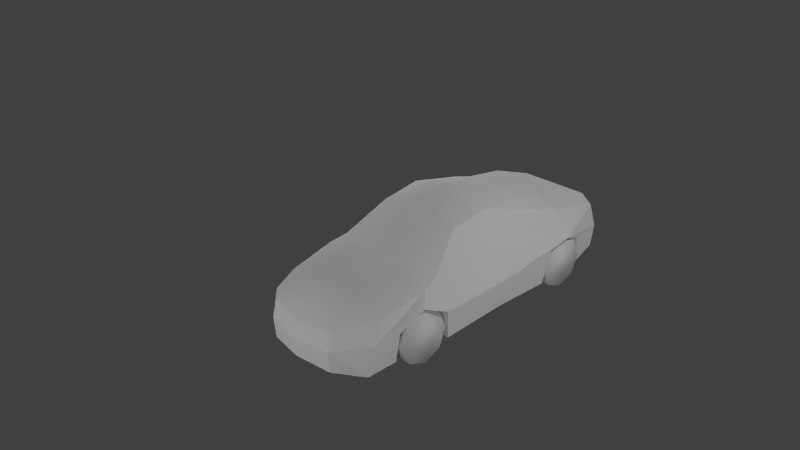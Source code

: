 # Source: BakedRoberyCar.blend  (saved by Blender 2.71.0; exported with 4.5.12 LTS)
import bpy
from mathutils import Matrix  # noqa: F401  (used for matrix-valued properties, if any)

bpy.ops.wm.read_factory_settings(use_empty=True)
scene = bpy.context.scene
scene.name = 'Scene'

# ---- collections
col_collection_1 = bpy.data.collections.new('Collection 1'); scene.collection.children.link(col_collection_1)

# ---- materials (node trees are filled in below, after node groups)
mat_bakingmaterial = bpy.data.materials.new('BakingMaterial')
mat_bakingmaterial.alpha_threshold = 0.0
mat_bakingmaterial.use_transparent_shadow = False
mat_bakingmaterial.roughness = 0.5
mat_bakingmaterial.line_color = (0.0, 0.0, 0.0, 1.0)

# ---- material node trees

# ---- world
world_world = bpy.data.worlds.new('World'); scene.world = world_world
world_world.color = (0.05088, 0.05088, 0.05088)
world_world.use_sun_shadow = False
world_world.sun_shadow_jitter_overblur = 0.0
world_world.cycles.sampling_method = 'MANUAL'
world_world.cycles.sample_map_resolution = 256

# ---- cameras
cam_camera = bpy.data.cameras.new('Camera')
cam_camera.clip_end = 100.0
cam_camera.lens = 35.0
cam_camera.sensor_width = 32.0
cam_camera.sensor_height = 18.0
cam_camera.ortho_scale = 7.314
cam_camera.dof.focus_distance = 0.0
cam_camera.dof.aperture_fstop = 128.0

# ---- lights
light_lamp_007 = bpy.data.lights.new('Lamp.007', 'POINT')
light_lamp_007.transmission_factor = 0.0
light_lamp_007.cutoff_distance = 30.0
light_lamp_007.energy = 100.0
light_lamp_007.shadow_buffer_clip_start = 1.001
light_lamp_007.shadow_soft_size = 0.1
light_lamp_007.shadow_maximum_resolution = 0.006
light_lamp_007.use_absolute_resolution = True
light_lamp_007.cycles.use_multiple_importance_sampling = False
light_lamp_006 = bpy.data.lights.new('Lamp.006', 'POINT')
light_lamp_006.transmission_factor = 0.0
light_lamp_006.cutoff_distance = 30.0
light_lamp_006.energy = 100.0
light_lamp_006.shadow_buffer_clip_start = 1.001
light_lamp_006.shadow_soft_size = 0.1
light_lamp_006.shadow_maximum_resolution = 0.006
light_lamp_006.use_absolute_resolution = True
light_lamp_006.cycles.use_multiple_importance_sampling = False
light_lamp_005 = bpy.data.lights.new('Lamp.005', 'POINT')
light_lamp_005.transmission_factor = 0.0
light_lamp_005.cutoff_distance = 30.0
light_lamp_005.energy = 100.0
light_lamp_005.shadow_buffer_clip_start = 1.001
light_lamp_005.shadow_soft_size = 0.1
light_lamp_005.shadow_maximum_resolution = 0.006
light_lamp_005.use_absolute_resolution = True
light_lamp_005.cycles.use_multiple_importance_sampling = False
light_lamp_004 = bpy.data.lights.new('Lamp.004', 'POINT')
light_lamp_004.transmission_factor = 0.0
light_lamp_004.cutoff_distance = 30.0
light_lamp_004.energy = 100.0
light_lamp_004.shadow_buffer_clip_start = 1.001
light_lamp_004.shadow_soft_size = 0.1
light_lamp_004.shadow_maximum_resolution = 0.006
light_lamp_004.use_absolute_resolution = True
light_lamp_004.cycles.use_multiple_importance_sampling = False
light_lamp_003 = bpy.data.lights.new('Lamp.003', 'POINT')
light_lamp_003.transmission_factor = 0.0
light_lamp_003.cutoff_distance = 30.0
light_lamp_003.energy = 100.0
light_lamp_003.shadow_buffer_clip_start = 1.001
light_lamp_003.shadow_soft_size = 0.1
light_lamp_003.shadow_maximum_resolution = 0.006
light_lamp_003.use_absolute_resolution = True
light_lamp_003.cycles.use_multiple_importance_sampling = False
light_lamp_002 = bpy.data.lights.new('Lamp.002', 'POINT')
light_lamp_002.transmission_factor = 0.0
light_lamp_002.cutoff_distance = 30.0
light_lamp_002.energy = 100.0
light_lamp_002.shadow_buffer_clip_start = 1.001
light_lamp_002.shadow_soft_size = 0.1
light_lamp_002.shadow_maximum_resolution = 0.006
light_lamp_002.use_absolute_resolution = True
light_lamp_002.cycles.use_multiple_importance_sampling = False
light_lamp_001 = bpy.data.lights.new('Lamp.001', 'POINT')
light_lamp_001.transmission_factor = 0.0
light_lamp_001.cutoff_distance = 30.0
light_lamp_001.energy = 100.0
light_lamp_001.shadow_buffer_clip_start = 1.001
light_lamp_001.shadow_soft_size = 0.1
light_lamp_001.shadow_maximum_resolution = 0.006
light_lamp_001.use_absolute_resolution = True
light_lamp_001.cycles.use_multiple_importance_sampling = False
light_lamp = bpy.data.lights.new('Lamp', 'POINT')
light_lamp.transmission_factor = 0.0
light_lamp.cutoff_distance = 30.0
light_lamp.energy = 100.0
light_lamp.shadow_buffer_clip_start = 1.001
light_lamp.shadow_soft_size = 0.1
light_lamp.shadow_maximum_resolution = 0.006
light_lamp.use_absolute_resolution = True
light_lamp.cycles.use_multiple_importance_sampling = False

# ---- meshes
me_cube_001 = bpy.data.meshes.new('Cube.001')
me_cube_001.from_pydata([(-0.8939, -0.7292, 0.1993), (-0.7081, -0.8197, -0.01921), (-0.8939, -0.8197, 0.4179), (-0.7081, -1.038, -0.1097), (-0.8939, -1.038, 0.5084), (-0.7081, -1.257, -0.01921), (-0.8939, -1.257, 0.4179), (-0.7081, -1.347, 0.1993), (-0.8939, -1.347, 0.1993), (-0.7081, -1.257, 0.4179), (-0.8939, -1.257, -0.01921), (-0.7081, -1.038, 0.5084), (-0.8939, -1.038, -0.1097), (-0.7081, -0.8197, 0.4179), (-0.8939, -0.8197, -0.01921), (-0.7081, -0.7292, 0.1993), (0.6447, -0.7292, 0.1993), (0.8305, -0.8197, -0.01921), (0.6447, -0.8197, 0.4179), (0.8305, -1.038, -0.1097), (0.6447, -1.038, 0.5084), (0.8305, -1.257, -0.01921), (0.6447, -1.257, 0.4179), (0.8305, -1.347, 0.1993), (0.6447, -1.347, 0.1993), (0.8305, -1.257, 0.4179), (0.6447, -1.257, -0.01921), (0.8305, -1.038, 0.5084), (0.6447, -1.038, -0.1097), (0.8305, -0.8197, 0.4179), (0.6447, -0.8197, -0.01921), (0.8305, -0.7292, 0.1993), (0.6447, 1.568, 0.1993), (0.8305, 1.478, -0.01921), (0.6447, 1.478, 0.4179), (0.8305, 1.259, -0.1097), (0.6447, 1.259, 0.5084), (0.8305, 1.041, -0.01921), (0.6447, 1.041, 0.4179), (0.8305, 0.9502, 0.1993), (0.6447, 0.9502, 0.1993), (0.8305, 1.041, 0.4179), (0.6447, 1.041, -0.01921), (0.8305, 1.259, 0.5084), (0.6447, 1.259, -0.1097), (0.8305, 1.478, 0.4179), (0.6447, 1.478, -0.01921), (0.8305, 1.568, 0.1993), (-0.8939, 1.568, 0.1993), (-0.7081, 1.478, -0.01921), (-0.8939, 1.478, 0.4179), (-0.7081, 1.259, -0.1097), (-0.8939, 1.259, 0.5084), (-0.7081, 1.041, -0.01921), (-0.8939, 1.041, 0.4179), (-0.7081, 0.9502, 0.1993), (-0.8939, 0.9502, 0.1993), (-0.7081, 1.041, 0.4179), (-0.8939, 1.041, -0.01921), (-0.7081, 1.259, 0.5084), (-0.8939, 1.259, -0.1097), (-0.7081, 1.478, 0.4179), (-0.8939, 1.478, -0.01921), (-0.7081, 1.568, 0.1993), (-0.7993, -1.76, 0.02746), (-0.7866, 1.95, 0.1277), (0.7139, 1.994, 0.1277), (0.7514, -1.752, 0.02746), (-0.7578, -1.493, 0.5595), (-0.7866, 1.926, 0.7058), (0.7139, 1.926, 0.7058), (0.6737, -1.485, 0.5595), (-0.0105, -2.013, 0.4532), (-0.0105, -2.062, 0.06058), (0.4378, -1.987, 0.04336), (0.4378, -1.929, 0.4824), (-0.4588, -1.929, 0.4824), (-0.4588, -1.987, 0.04336), (-0.0105, 2.137, 0.7038), (-0.0105, 2.209, 0.1643), (0.4378, 2.134, 0.7039), (0.4378, 2.131, 0.1462), (-0.4588, 2.131, 0.1462), (-0.4588, 2.134, 0.7039), (0.5005, 0.2119, 1.15), (0.8061, 0.213, 0.06058), (0.7207, -0.9243, 0.6688), (0.6437, 1.188, 0.008914), (0.6555, 1.305, 0.8297), (0.8429, -0.7061, 0.06058), (-0.5775, 0.2092, 1.15), (-0.8831, 0.2088, 0.06058), (-0.7217, 1.303, 0.8297), (-0.9115, -0.7125, 0.06058), (-0.8004, -0.93, 0.6741), (-0.6925, 1.186, 0.008914), (0.4732, 0.8357, 1.023), (-0.5447, 0.8338, 1.023), (0.5017, -0.289, 1.077), (-0.5668, -0.2923, 1.077), (-0.8341, -1.683, 0.3613), (0.7702, -1.674, 0.3613), (0.8794, -0.7446, 0.4113), (0.838, 1.273, 0.6249), (-0.9147, 1.271, 0.6245), (-0.02664, -0.834, 0.7539), (-0.01857, -1.506, 0.6812), (-0.4854, -1.445, 0.6424), (0.4483, -1.445, 0.6424), (-0.7817, 0.2084, 0.8056), (-0.955, -0.742, 0.3942), (0.6698, -0.7236, 0.7372), (-0.7424, -0.7284, 0.7395), (-0.03851, 0.2106, 1.25), (-0.03873, -0.1413, 1.179), (0.7046, 0.2121, 0.8056), (-0.03579, 0.8188, 1.148), (-0.0331, 1.466, 0.9142), (-0.03256, -0.3977, 1.097), (0.3404, 1.716, 0.8158), (-0.4099, 1.716, 0.8158), (-0.03471, 1.717, 0.8491), (-0.02261, 2.01, 0.7227), (-0.7866, 2.055, 0.3832), (-0.4588, 2.185, 0.4511), (-0.0105, 2.259, 0.474), (0.4378, 2.185, 0.4511), (0.7139, 2.048, 0.3832), (0.8725, 1.273, 0.5358), (-0.9439, 1.271, 0.5355), (-0.0105, -2.089, 0.2961), (0.4378, -2.008, 0.2948), (-0.4588, -2.008, 0.2948), (0.8498, 0.2131, 0.3999), (-0.9268, 0.2087, 0.3999), (0.3469, -0.8804, 0.7243), (-0.4137, -0.8832, 0.7269), (0.8027, -1.357, 0.385), (-0.8725, -1.36, 0.3765), (0.7756, -1.393, 0.05197), (-0.8343, -1.401, 0.05197), (0.8411, -1.051, 0.5532), (-0.9137, -1.051, 0.5404), (0.6318, -1.05, 0.05627), (0.6388, -0.7301, 0.05842), (0.6003, -1.357, 0.05412), (-0.6954, -1.056, 0.05627), (-0.7049, -0.7353, 0.05842), (-0.6614, -1.363, 0.05412), (-0.9353, 0.9879, 0.4793), (0.8611, 0.9912, 0.4788), (-0.8653, 1.584, 0.4111), (0.7932, 1.582, 0.4107), (0.8184, 0.9089, 0.05357), (-0.89, 0.9058, 0.05417), (0.7723, 1.627, 0.06921), (-0.8418, 1.626, 0.06893), (-0.6874, 1.536, 0.03893), (0.6282, 1.538, 0.03906), (-0.7124, 0.9224, 0.03153), (0.6522, 0.9245, 0.03125), (-0.7108, 1.214, 0.5355), (-0.7165, 0.9315, 0.4793), (-0.6464, 1.528, 0.4111), (0.6555, 1.216, 0.5358), (0.6442, 0.9348, 0.4788), (0.5762, 1.525, 0.4107), (-0.738, -0.742, 0.3942), (-0.6555, -1.36, 0.3765), (-0.6968, -1.051, 0.5404), (0.6711, -0.7446, 0.4113), (0.5944, -1.357, 0.385), (0.6328, -1.051, 0.5532)], [], [(14, 0, 15, 1), (12, 14, 1, 3), (10, 12, 3, 5), (8, 10, 5, 7), (6, 8, 7, 9), (4, 6, 9, 11), (2, 4, 11, 13), (0, 2, 13, 15), (15, 13, 11, 9, 7, 5, 3, 1), (2, 0, 14, 12, 10, 8, 6, 4), (30, 16, 31, 17), (28, 30, 17, 19), (26, 28, 19, 21), (24, 26, 21, 23), (22, 24, 23, 25), (20, 22, 25, 27), (18, 20, 27, 29), (16, 18, 29, 31), (31, 29, 27, 25, 23, 21, 19, 17), (18, 16, 30, 28, 26, 24, 22, 20), (46, 32, 47, 33), (44, 46, 33, 35), (42, 44, 35, 37), (40, 42, 37, 39), (38, 40, 39, 41), (36, 38, 41, 43), (34, 36, 43, 45), (32, 34, 45, 47), (47, 45, 43, 41, 39, 37, 35, 33), (34, 32, 46, 44, 42, 40, 38, 36), (62, 48, 63, 49), (60, 62, 49, 51), (58, 60, 51, 53), (56, 58, 53, 55), (54, 56, 55, 57), (52, 54, 57, 59), (50, 52, 59, 61), (48, 50, 61, 63), (63, 61, 59, 57, 55, 53, 51, 49), (50, 48, 62, 60, 58, 56, 54, 52), (104, 69, 123, 151, 129), (83, 124, 123, 69), (68, 100, 132, 76), (64, 140, 148, 146, 147, 93, 91, 154, 159, 95, 157, 156, 65, 82, 79, 81, 66, 155, 158, 87, 160, 153, 85, 89, 144, 143, 145, 139, 67, 74, 73, 77), (131, 130, 73, 74), (75, 131, 101, 71), (81, 79, 125, 126), (123, 124, 82, 65), (127, 66, 81, 126), (109, 90, 97, 92), (84, 98, 111, 115), (68, 76, 107), (73, 130, 132, 77), (72, 76, 132, 130), (91, 134, 149, 154), (86, 71, 101, 137, 141, 102), (99, 90, 109, 112), (64, 100, 138, 140), (110, 94, 112, 109), (94, 136, 105, 112), (86, 111, 105, 135), (84, 115, 88, 96), (88, 103, 70), (75, 72, 130, 131), (99, 118, 114), (98, 114, 118), (99, 112, 105, 118), (98, 118, 105, 111), (124, 125, 79, 82), (125, 124, 83, 78), (125, 78, 80, 126), (70, 127, 126, 80), (98, 84, 113, 114), (99, 114, 113, 90), (97, 90, 113, 116), (96, 116, 113, 84), (88, 115, 103), (92, 104, 109), (109, 104, 129, 149, 134), (77, 132, 100, 64), (88, 117, 116, 96), (92, 97, 116, 117), (117, 120, 92), (120, 117, 121), (119, 121, 117), (117, 88, 119), (70, 119, 88), (70, 80, 119), (119, 80, 122), (121, 119, 122), (121, 122, 120), (120, 122, 83), (69, 120, 83), (78, 83, 122), (78, 122, 80), (69, 92, 120), (85, 133, 102, 89), (115, 102, 133), (115, 133, 150, 128, 103), (85, 153, 150, 133), (110, 109, 134), (91, 93, 110, 134), (103, 128, 152, 127, 70), (66, 127, 152, 155), (68, 94, 110, 142, 138, 100), (111, 86, 102, 115), (107, 76, 72, 106), (75, 108, 106, 72), (75, 71, 108), (105, 136, 107, 106), (94, 68, 107, 136), (105, 106, 108, 135), (86, 135, 108, 71), (67, 101, 131, 74), (67, 139, 137, 101), (92, 69, 104), (65, 156, 151, 123), (149, 129, 161, 162), (129, 151, 163, 161), (128, 150, 165, 164), (152, 128, 164, 166), (138, 142, 169, 168), (142, 110, 167, 169), (141, 137, 171, 172), (102, 141, 172, 170), (143, 144, 170, 172, 171, 145), (137, 139, 145, 171), (102, 170, 144, 89), (146, 148, 168, 169, 167, 147), (138, 168, 148, 140), (110, 93, 147, 167), (159, 162, 161, 163, 157, 95), (157, 163, 151, 156), (149, 162, 159, 154), (160, 87, 158, 166, 164, 165), (150, 153, 160, 165), (155, 152, 166, 158)])
me_cube_001.polygons.foreach_set('use_smooth', [1, 1, 1, 1, 1, 1, 1, 1, 1, 1, 1, 1, 1, 1, 1, 1, 1, 1, 1, 1, 1, 1, 1, 1, 1, 1, 1, 1, 1, 1, 1, 1, 1, 1, 1, 1, 1, 1, 1, 1, 0, 0, 0, 0, 0, 0, 0, 0, 0, 0, 0, 1, 0, 0, 0, 0, 0, 0, 0, 1, 1, 0, 0, 0, 1, 1, 1, 1, 0, 0, 0, 0, 1, 1, 1, 1, 0, 0, 0, 0, 1, 1, 0, 0, 0, 0, 0, 0, 0, 0, 0, 0, 0, 0, 0, 0, 0, 0, 0, 0, 0, 0, 0, 0, 0, 0, 1, 1, 1, 1, 1, 1, 1, 0, 0, 0, 0, 0, 0, 0, 0, 0, 0, 0, 0, 0, 0, 0, 0, 0, 0, 0, 0, 0, 0, 0, 0])
_uv = me_cube_001.uv_layers.new(name='Baking Map')
_uv.uv.foreach_set('vector', [0.9304, 0.8816, 0.9301, 0.9198, 0.8977, 0.9198, 0.8981, 0.8816, 0.9622, 0.1903, 0.9622, 0.1524, 0.9946, 0.1524, 0.9946, 0.1903, 0.9622, 0.2286, 0.9622, 0.1903, 0.9946, 0.1903, 0.9946, 0.2286, 0.4064, 0.9524, 0.4064, 0.9147, 0.4388, 0.9147, 0.4388, 0.9524, 0.4064, 0.9909, 0.4064, 0.9524, 0.4388, 0.9524, 0.4388, 0.9909, 0.7668, 0.9503, 0.7668, 0.9126, 0.7992, 0.9126, 0.7992, 0.9503, 0.7668, 0.9888, 0.7668, 0.9503, 0.7992, 0.9503, 0.7992, 0.9888, 0.9301, 0.9198, 0.9304, 0.9578, 0.8981, 0.9578, 0.8977, 0.9198, 0.5998, 0.7652, 0.5707, 0.7361, 0.5707, 0.6948, 0.5998, 0.6656, 0.6409, 0.6656, 0.67, 0.6947, 0.67, 0.736, 0.6409, 0.7652, 0.6699, 0.8358, 0.6408, 0.8649, 0.5998, 0.8647, 0.5707, 0.8355, 0.5707, 0.7943, 0.5998, 0.7652, 0.6408, 0.7653, 0.6699, 0.7946, 0.8977, 0.8816, 0.8973, 0.9198, 0.8649, 0.9198, 0.8653, 0.8816, 0.9622, 0.2665, 0.9622, 0.2286, 0.9946, 0.2286, 0.9946, 0.2665, 0.9622, 0.3048, 0.9622, 0.2665, 0.9946, 0.2665, 0.9946, 0.3048, 0.4388, 0.9524, 0.4388, 0.9147, 0.4712, 0.9147, 0.4712, 0.9524, 0.4388, 0.9909, 0.4388, 0.9524, 0.4712, 0.9524, 0.4712, 0.9909, 0.9513, 0.7007, 0.9513, 0.663, 0.9837, 0.663, 0.9837, 0.7007, 0.9513, 0.7392, 0.9513, 0.7007, 0.9837, 0.7007, 0.9837, 0.7392, 0.8973, 0.9198, 0.8977, 0.9578, 0.8653, 0.9578, 0.8649, 0.9198, 0.0702, 0.7445, 0.09928, 0.7737, 0.09928, 0.8149, 0.0702, 0.8441, 0.02908, 0.8441, 0.0, 0.815, 3.116e-08, 0.7738, 0.02908, 0.7446, 0.09912, 0.9147, 0.07009, 0.9438, 0.02903, 0.9437, 3.116e-08, 0.9144, 0.0, 0.8732, 0.02903, 0.8441, 0.07009, 0.8442, 0.09912, 0.8735, 0.9632, 0.8816, 0.9628, 0.9198, 0.9304, 0.9198, 0.9308, 0.8816, 0.9622, 0.1141, 0.9622, 0.07621, 0.9946, 0.07621, 0.9946, 0.1141, 0.9622, 0.1524, 0.9622, 0.1141, 0.9946, 0.1141, 0.9946, 0.1524, 0.7992, 0.9503, 0.7992, 0.9126, 0.8316, 0.9126, 0.8316, 0.9503, 0.7992, 0.9888, 0.7992, 0.9503, 0.8316, 0.9503, 0.8316, 0.9888, 0.9489, 0.81, 0.9489, 0.7723, 0.9813, 0.7723, 0.9813, 0.81, 0.9489, 0.8485, 0.9489, 0.81, 0.9813, 0.81, 0.9813, 0.8485, 0.9628, 0.9198, 0.9632, 0.9578, 0.9308, 0.9578, 0.9304, 0.9198, 0.2688, 0.7445, 0.2979, 0.7737, 0.2979, 0.8149, 0.2688, 0.8441, 0.2276, 0.8441, 0.1986, 0.815, 0.1986, 0.7738, 0.2276, 0.7446, 0.2974, 0.9147, 0.2683, 0.9438, 0.2273, 0.9437, 0.1982, 0.9144, 0.1982, 0.8732, 0.2273, 0.8441, 0.2683, 0.8442, 0.2974, 0.8735, 0.7408, 0.8796, 0.7404, 0.9179, 0.7081, 0.9179, 0.7085, 0.8796, 0.9622, 0.03792, 0.9622, 1.247e-07, 0.9946, 0.0, 0.9946, 0.03792, 0.9622, 0.07621, 0.9622, 0.03792, 0.9946, 0.03792, 0.9946, 0.07621, 0.8316, 0.9503, 0.8316, 0.9126, 0.864, 0.9126, 0.864, 0.9503, 0.8316, 0.9888, 0.8316, 0.9503, 0.864, 0.9503, 0.864, 0.9888, 0.3438, 0.9348, 0.3439, 0.8971, 0.3762, 0.8971, 0.3762, 0.9348, 0.3439, 0.9733, 0.3438, 0.9348, 0.3762, 0.9348, 0.3762, 0.9733, 0.7404, 0.9179, 0.7408, 0.9558, 0.7085, 0.9558, 0.7081, 0.9179, 0.1695, 0.7445, 0.1986, 0.7737, 0.1986, 0.8149, 0.1695, 0.8441, 0.1284, 0.8441, 0.09928, 0.815, 0.09928, 0.7738, 0.1284, 0.7446, 0.1982, 0.9147, 0.1692, 0.9438, 0.1282, 0.9437, 0.09912, 0.9144, 0.09912, 0.8732, 0.1282, 0.8441, 0.1692, 0.8442, 0.1982, 0.8735, 0.6687, 0.1367, 0.6533, 0.02208, 0.7094, 0.0, 0.7053, 0.08218, 0.6846, 0.1368, 0.3057, 0.839, 0.3497, 0.8388, 0.3617, 0.8965, 0.3057, 0.8971, 0.4064, 0.6483, 0.4417, 0.635, 0.4547, 0.7004, 0.4217, 0.7004, 0.2837, 0.05092, 0.2906, 0.1135, 0.2606, 0.1205, 0.2672, 0.1739, 0.2696, 0.2298, 0.3057, 0.2333, 0.3029, 0.394, 0.3057, 0.5155, 0.2748, 0.5188, 0.2719, 0.5649, 0.2718, 0.6259, 0.2989, 0.6411, 0.2901, 0.6975, 0.2334, 0.7299, 0.1554, 0.7445, 0.07714, 0.732, 0.02871, 0.7087, 0.01769, 0.645, 0.04259, 0.6291, 0.0391, 0.5683, 0.037, 0.5223, 0.008001, 0.52, 0.008536, 0.3986, 0.0, 0.2384, 0.03551, 0.2338, 0.036, 0.1779, 0.04078, 0.1244, 0.01015, 0.1185, 0.01353, 0.05596, 0.06763, 0.01429, 0.1456, 0.0, 0.2239, 0.01221, 0.4547, 0.8567, 0.4548, 0.7785, 0.4957, 0.7785, 0.4984, 0.8567, 0.5685, 0.9318, 0.538, 0.9498, 0.5377, 0.892, 0.5685, 0.8543, 0.403, 0.6828, 0.3997, 0.7606, 0.3456, 0.7603, 0.3497, 0.6825, 0.3617, 0.8965, 0.3497, 0.8388, 0.4029, 0.8391, 0.4064, 0.897, 0.3618, 0.635, 0.4064, 0.6352, 0.403, 0.6828, 0.3497, 0.6825, 0.6338, 0.3215, 0.5707, 0.3207, 0.5929, 0.2119, 0.63, 0.1305, 0.7668, 0.3444, 0.7788, 0.257, 0.8393, 0.1804, 0.8291, 0.3435, 0.8569, 0.9126, 0.7812, 0.8604, 0.8649, 0.8652, 0.4957, 0.7785, 0.4548, 0.7785, 0.4547, 0.7004, 0.4984, 0.7004, 0.4271, 0.7785, 0.4217, 0.7004, 0.4547, 0.7004, 0.4548, 0.7785, 0.7647, 0.3223, 0.7066, 0.3221, 0.6939, 0.1861, 0.7668, 0.2008, 0.8515, 0.1452, 0.8691, 0.04732, 0.9045, 0.01391, 0.9012, 0.06911, 0.8728, 0.1226, 0.8984, 0.1758, 0.5826, 0.4082, 0.5707, 0.3207, 0.6338, 0.3215, 0.6435, 0.4848, 0.7668, 0.6656, 0.7095, 0.6518, 0.7079, 0.5956, 0.7635, 0.6029, 0.7069, 0.4879, 0.6556, 0.5201, 0.6435, 0.4848, 0.6338, 0.3215, 0.5707, 0.5352, 0.5034, 0.527, 0.436, 0.5182, 0.5608, 0.5003, 0.3057, 0.5329, 0.3147, 0.4983, 0.436, 0.5182, 0.3709, 0.5258, 0.7668, 0.3444, 0.8291, 0.3435, 0.8259, 0.5342, 0.7894, 0.4531, 0.8259, 0.5342, 0.8636, 0.5278, 0.849, 0.6422, 0.4217, 0.8567, 0.4271, 0.7785, 0.4548, 0.7785, 0.4547, 0.8567, 0.5308, 0.4255, 0.4376, 0.4436, 0.4389, 0.3992, 0.3446, 0.4241, 0.4389, 0.3992, 0.4376, 0.4436, 0.5308, 0.4255, 0.5608, 0.5003, 0.436, 0.5182, 0.4376, 0.4436, 0.3446, 0.4241, 0.4376, 0.4436, 0.436, 0.5182, 0.3147, 0.4983, 0.3497, 0.8388, 0.3456, 0.7603, 0.3997, 0.7606, 0.4029, 0.8391, 0.3456, 0.7603, 0.3497, 0.8388, 0.3057, 0.839, 0.3057, 0.7609, 0.3456, 0.7603, 0.3057, 0.7609, 0.3058, 0.6827, 0.3497, 0.6825, 0.3057, 0.6355, 0.3618, 0.635, 0.3497, 0.6825, 0.3058, 0.6827, 0.3446, 0.4241, 0.3452, 0.3371, 0.4392, 0.3382, 0.4389, 0.3992, 0.5308, 0.4255, 0.4389, 0.3992, 0.4392, 0.3382, 0.5331, 0.3384, 0.5278, 0.229, 0.5331, 0.3384, 0.4392, 0.3382, 0.4392, 0.2317, 0.3505, 0.2278, 0.4392, 0.2317, 0.4392, 0.3382, 0.3452, 0.3371, 0.8259, 0.5342, 0.8291, 0.3435, 0.8636, 0.5278, 0.63, 0.1305, 0.6687, 0.1367, 0.6338, 0.3215, 0.6338, 0.3215, 0.6687, 0.1367, 0.6846, 0.1368, 0.6939, 0.1861, 0.7066, 0.3221, 0.4984, 0.7004, 0.4547, 0.7004, 0.4417, 0.635, 0.5002, 0.641, 0.319, 0.1451, 0.4391, 0.118, 0.4392, 0.2317, 0.3505, 0.2278, 0.559, 0.1465, 0.5278, 0.229, 0.4392, 0.2317, 0.4391, 0.118, 0.4391, 0.118, 0.505, 0.07433, 0.559, 0.1465, 0.505, 0.07433, 0.4391, 0.118, 0.4396, 0.07395, 0.3742, 0.07371, 0.4396, 0.07395, 0.4391, 0.118, 0.4391, 0.118, 0.319, 0.1451, 0.3742, 0.07371, 0.3093, 0.03621, 0.3742, 0.07371, 0.319, 0.1451, 0.3093, 0.03621, 0.3575, 0.000268, 0.3742, 0.07371, 0.3742, 0.07371, 0.3575, 0.000268, 0.4377, 0.02233, 0.4396, 0.07395, 0.3742, 0.07371, 0.4377, 0.02233, 0.4396, 0.07395, 0.4377, 0.02233, 0.505, 0.07433, 0.505, 0.07433, 0.4377, 0.02233, 0.5138, 0.001009, 0.5707, 0.03745, 0.505, 0.07433, 0.5138, 0.001009, 0.4357, 0.0, 0.5138, 0.001009, 0.4377, 0.02233, 0.4357, 0.0, 0.4377, 0.02233, 0.3575, 0.000268, 0.5707, 0.03745, 0.559, 0.1465, 0.505, 0.07433, 0.9598, 0.3425, 0.9014, 0.3428, 0.8984, 0.1758, 0.959, 0.1822, 0.8291, 0.3435, 0.8984, 0.1758, 0.9014, 0.3428, 0.8291, 0.3435, 0.9014, 0.3428, 0.8889, 0.4785, 0.8795, 0.5277, 0.8636, 0.5278, 0.9598, 0.3425, 0.9622, 0.4638, 0.8889, 0.4785, 0.9014, 0.3428, 0.7069, 0.4879, 0.6338, 0.3215, 0.7066, 0.3221, 0.7647, 0.3223, 0.7641, 0.483, 0.7069, 0.4879, 0.7066, 0.3221, 0.8636, 0.5278, 0.8795, 0.5277, 0.9007, 0.5816, 0.9052, 0.663, 0.849, 0.6422, 0.9496, 0.6532, 0.9052, 0.663, 0.9007, 0.5816, 0.9599, 0.5891, 0.6741, 0.6184, 0.6556, 0.5201, 0.7069, 0.4879, 0.6805, 0.5416, 0.7079, 0.5956, 0.7095, 0.6518, 0.8393, 0.1804, 0.8515, 0.1452, 0.8984, 0.1758, 0.8291, 0.3435, 0.8649, 0.8652, 0.7812, 0.8604, 0.7668, 0.7823, 0.8542, 0.7838, 0.7812, 0.7041, 0.8649, 0.7024, 0.8542, 0.7838, 0.7668, 0.7823, 0.7812, 0.7041, 0.8582, 0.663, 0.8649, 0.7024, 0.436, 0.5182, 0.5034, 0.527, 0.5154, 0.6246, 0.434, 0.635, 0.5707, 0.5352, 0.5628, 0.6329, 0.5154, 0.6246, 0.5034, 0.527, 0.436, 0.5182, 0.434, 0.635, 0.3527, 0.6238, 0.3709, 0.5258, 0.3057, 0.5329, 0.3709, 0.5258, 0.3527, 0.6238, 0.3133, 0.6303, 0.5002, 0.9114, 0.4417, 0.9147, 0.4547, 0.8567, 0.4984, 0.8567, 0.9622, 0.0, 0.9587, 0.06247, 0.9012, 0.06911, 0.9045, 0.01391, 0.63, 0.1305, 0.6533, 0.02208, 0.6687, 0.1367, 0.7536, 0.01862, 0.7643, 0.0752, 0.7053, 0.08218, 0.7094, 0.0, 0.5074, 0.7398, 0.5002, 0.6911, 0.5417, 0.6961, 0.5464, 0.7451, 0.5002, 0.6911, 0.5074, 0.635, 0.5464, 0.6403, 0.5417, 0.6961, 0.5002, 0.7989, 0.5077, 0.7505, 0.5464, 0.7451, 0.5389, 0.7935, 0.5077, 0.8543, 0.5002, 0.7989, 0.5389, 0.7935, 0.5464, 0.8488, 0.5002, 0.963, 0.5002, 0.909, 0.5377, 0.914, 0.5377, 0.968, 0.5002, 0.909, 0.5002, 0.8543, 0.5377, 0.8593, 0.5377, 0.914, 0.5707, 0.9229, 0.5708, 0.8694, 0.6068, 0.8649, 0.6068, 0.9184, 0.5708, 0.977, 0.5707, 0.9229, 0.6068, 0.9184, 0.6068, 0.9725, 0.9513, 0.7164, 0.9513, 0.7723, 0.8903, 0.7699, 0.8649, 0.7167, 0.8934, 0.6633, 0.951, 0.663, 0.9622, 0.5553, 0.967, 0.4971, 0.9974, 0.4976, 0.9985, 0.5553, 0.9622, 0.4321, 0.9983, 0.4354, 0.9983, 0.4971, 0.9629, 0.4934, 0.9489, 0.8282, 0.9485, 0.8816, 0.8925, 0.881, 0.8649, 0.8271, 0.8912, 0.7733, 0.9489, 0.7723, 0.6446, 1.0, 0.6068, 1.0, 0.6078, 0.9438, 0.6381, 0.9434, 0.9622, 0.4321, 0.964, 0.3736, 0.9998, 0.3696, 0.9998, 0.4284, 0.6747, 0.7725, 0.7522, 0.7759, 0.7609, 0.8254, 0.7392, 0.8796, 0.6739, 0.8796, 0.67, 0.8185, 0.3371, 0.8971, 0.3438, 0.962, 0.3057, 0.962, 0.3102, 0.9025, 0.6068, 0.8649, 0.6447, 0.8653, 0.6447, 0.9434, 0.6137, 0.9392, 0.756, 0.6656, 0.7613, 0.7114, 0.7578, 0.7725, 0.6925, 0.7725, 0.67, 0.7192, 0.6782, 0.6698, 0.67, 0.9571, 0.6791, 0.883, 0.7081, 0.8796, 0.7081, 0.9577, 0.996, 0.3103, 1.0, 0.3696, 0.9622, 0.3696, 0.9708, 0.3048])
me_cube_001.materials.append(mat_bakingmaterial)
me_cube_001.use_remesh_preserve_volume = False
me_cube_001.use_remesh_preserve_attributes = False
me_cube_001.use_mirror_vertex_groups = False
me_cube_001.update()

# ---- objects
ob_lamp_007 = bpy.data.objects.new('Lamp.007', light_lamp_007)
ob_lamp_006 = bpy.data.objects.new('Lamp.006', light_lamp_006)
ob_lamp_005 = bpy.data.objects.new('Lamp.005', light_lamp_005)
ob_lamp_004 = bpy.data.objects.new('Lamp.004', light_lamp_004)
ob_lamp_003 = bpy.data.objects.new('Lamp.003', light_lamp_003)
ob_lamp_002 = bpy.data.objects.new('Lamp.002', light_lamp_002)
ob_lamp_001 = bpy.data.objects.new('Lamp.001', light_lamp_001)
ob_cube = bpy.data.objects.new('Cube', me_cube_001)
ob_lamp = bpy.data.objects.new('Lamp', light_lamp)
ob_camera = bpy.data.objects.new('Camera', cam_camera)

# ---- transforms, parenting, visibility, modifiers, constraints
ob_lamp_007.location = (5.964, 0.196, 0.729)
ob_lamp_007.rotation_euler = (0.6503, 0.05522, 1.866)
ob_lamp_007.scale = (1.641, 1.641, 1.641)
ob_lamp_007.lock_rotations_4d = False
ob_lamp_007.empty_display_type = 'ARROWS'
ob_lamp_007.color = (0.0, 0.0, 0.0, 0.0)
ob_lamp_007.lineart.crease_threshold = 0.0
ob_lamp_006.location = (-3.027, 0.196, 0.729)
ob_lamp_006.rotation_euler = (0.6503, 0.05522, 1.866)
ob_lamp_006.scale = (1.641, 1.641, 1.641)
ob_lamp_006.lock_rotations_4d = False
ob_lamp_006.empty_display_type = 'ARROWS'
ob_lamp_006.color = (0.0, 0.0, 0.0, 0.0)
ob_lamp_006.lineart.crease_threshold = 0.0
ob_lamp_005.location = (4.076, 5.419, 2.489)
ob_lamp_005.rotation_euler = (0.6503, 0.05522, 1.866)
ob_lamp_005.lock_rotations_4d = False
ob_lamp_005.empty_display_type = 'ARROWS'
ob_lamp_005.color = (0.0, 0.0, 0.0, 0.0)
ob_lamp_005.lineart.crease_threshold = 0.0
ob_lamp_004.location = (0.2309, 5.419, 2.489)
ob_lamp_004.rotation_euler = (0.6503, 0.05522, 1.866)
ob_lamp_004.lock_rotations_4d = False
ob_lamp_004.empty_display_type = 'ARROWS'
ob_lamp_004.color = (0.0, 0.0, 0.0, 0.0)
ob_lamp_004.lineart.crease_threshold = 0.0
ob_lamp_003.location = (4.076, -5.088, 1.289)
ob_lamp_003.rotation_euler = (0.6503, 0.05522, 1.866)
ob_lamp_003.lock_rotations_4d = False
ob_lamp_003.empty_display_type = 'ARROWS'
ob_lamp_003.color = (0.0, 0.0, 0.0, 0.0)
ob_lamp_003.lineart.crease_threshold = 0.0
ob_lamp_002.location = (0.2309, -5.088, 1.289)
ob_lamp_002.rotation_euler = (0.6503, 0.05522, 1.866)
ob_lamp_002.lock_rotations_4d = False
ob_lamp_002.empty_display_type = 'ARROWS'
ob_lamp_002.color = (0.0, 0.0, 0.0, 0.0)
ob_lamp_002.lineart.crease_threshold = 0.0
ob_lamp_001.location = (-1.402, 0.3774, 3.787)
ob_lamp_001.rotation_euler = (0.6503, 0.05522, 1.866)
ob_lamp_001.lock_rotations_4d = False
ob_lamp_001.empty_display_type = 'ARROWS'
ob_lamp_001.color = (0.0, 0.0, 0.0, 0.0)
ob_lamp_001.lineart.crease_threshold = 0.0
ob_cube.location = (1.293, -0.1436, 0.07988)
ob_cube.lineart.crease_threshold = 0.0
ob_lamp.location = (4.076, 0.3774, 3.787)
ob_lamp.rotation_euler = (0.6503, 0.05522, 1.866)
ob_lamp.lock_rotations_4d = False
ob_lamp.empty_display_type = 'ARROWS'
ob_lamp.color = (0.0, 0.0, 0.0, 0.0)
ob_lamp.lineart.crease_threshold = 0.0
ob_camera.location = (7.481, -6.508, 5.344)
ob_camera.rotation_euler = (1.109, 0.01082, 0.8149)
ob_camera.lock_rotations_4d = False
ob_camera.empty_display_type = 'ARROWS'
ob_camera.color = (0.0, 0.0, 0.0, 0.0)
ob_camera.display_type = 'WIRE'
ob_camera.lineart.crease_threshold = 0.0

# ---- collection membership
col_collection_1.objects.link(ob_lamp_007)
col_collection_1.objects.link(ob_lamp_006)
col_collection_1.objects.link(ob_lamp_005)
col_collection_1.objects.link(ob_lamp_004)
col_collection_1.objects.link(ob_lamp_003)
col_collection_1.objects.link(ob_lamp_002)
col_collection_1.objects.link(ob_lamp_001)
col_collection_1.objects.link(ob_cube)
col_collection_1.objects.link(ob_lamp)
col_collection_1.objects.link(ob_camera)

# ---- scene / render settings (as saved in the file)
scene.camera = ob_camera
scene.frame_start = 1; scene.frame_end = 250; scene.frame_set(0)
scene.render.engine = 'BLENDER_EEVEE_NEXT'
scene.render.resolution_percentage = 50
scene.render.dither_intensity = 0.0
scene.cycles.use_denoising = False
scene.cycles.samples = 10
scene.cycles.sampling_pattern = 'TABULATED_SOBOL'
scene.cycles.light_sampling_threshold = 0.0
scene.cycles.use_adaptive_sampling = False
scene.cycles.use_light_tree = False
scene.cycles.blur_glossy = 0.0
scene.cycles.volume_bounces = 1
scene.cycles.pixel_filter_type = 'GAUSSIAN'
scene.cycles.sample_clamp_indirect = 0.0
scene.view_settings.view_transform = 'Standard'
bpy.context.view_layer.update()

